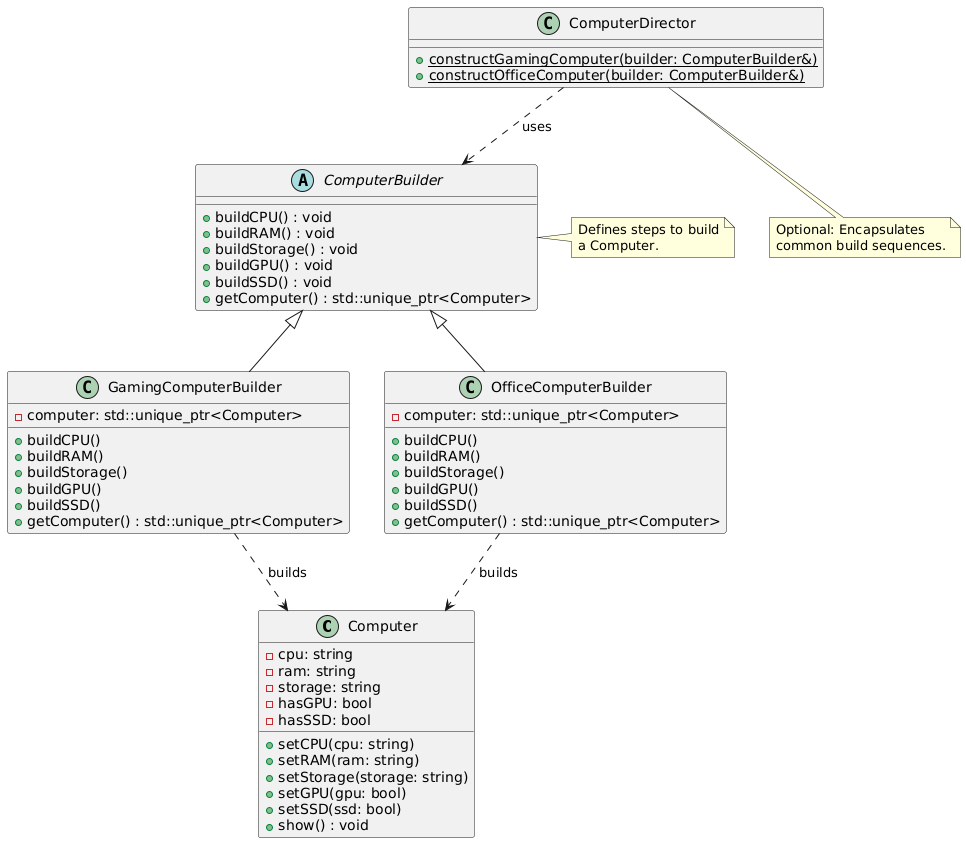

The diagram above was rendered by PlantUML. Its source (embedded in the PNG):
@startuml
' 产品
class Computer {
    -cpu: string
    -ram: string
    -storage: string
    -hasGPU: bool
    -hasSSD: bool
    +setCPU(cpu: string)
    +setRAM(ram: string)
    +setStorage(storage: string)
    +setGPU(gpu: bool)
    +setSSD(ssd: bool)
    +show() : void
}

' 抽象建造者
abstract class ComputerBuilder {
    +buildCPU() : void
    +buildRAM() : void
    +buildStorage() : void
    +buildGPU() : void
    +buildSSD() : void
    +getComputer() : std::unique_ptr<Computer>
}

' 具体建造者
class GamingComputerBuilder {
    -computer: std::unique_ptr<Computer>
    +buildCPU()
    +buildRAM()
    +buildStorage()
    +buildGPU()
    +buildSSD()
    +getComputer() : std::unique_ptr<Computer>
}

class OfficeComputerBuilder {
    -computer: std::unique_ptr<Computer>
    +buildCPU()
    +buildRAM()
    +buildStorage()
    +buildGPU()
    +buildSSD()
    +getComputer() : std::unique_ptr<Computer>
}

' 导演（可选）
class ComputerDirector {
    +{static} constructGamingComputer(builder: ComputerBuilder&)
    +{static} constructOfficeComputer(builder: ComputerBuilder&)
}

' 关系
ComputerBuilder <|-- GamingComputerBuilder
ComputerBuilder <|-- OfficeComputerBuilder

GamingComputerBuilder ..> Computer : builds
OfficeComputerBuilder ..> Computer : builds

ComputerDirector ..> ComputerBuilder : uses

note right of ComputerBuilder
    Defines steps to build
    a Computer.
end note

note bottom of ComputerDirector
    Optional: Encapsulates
    common build sequences.
end note
@enduml